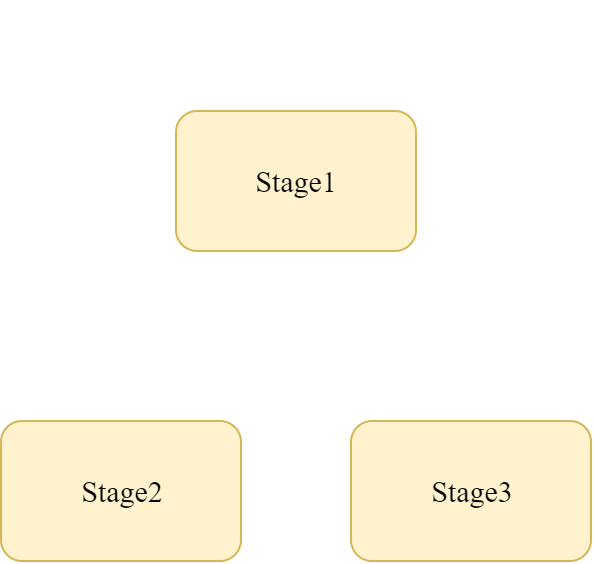

The diagram above was exported from draw.io. Its source (the exported page's mxGraphModel, read from the mxfile embedded in the PNG):
<mxGraphModel dx="853" dy="442" grid="1" gridSize="10" guides="1" tooltips="1" connect="1" arrows="1" fold="1" page="1" pageScale="1" pageWidth="827" pageHeight="1169" background="#333333" math="0" shadow="0">
  <root>
    <mxCell id="0" />
    <mxCell id="1" parent="0" />
    <mxCell id="z-5OFvdb_FXKRM9aPzmK-20" value="" style="rounded=1;whiteSpace=wrap;html=1;gradientColor=none;fillColor=none;strokeColor=#FFFFFF;" parent="1" vertex="1">
      <mxGeometry x="85" y="180" width="295" height="180" as="geometry" />
    </mxCell>
    <mxCell id="z-5OFvdb_FXKRM9aPzmK-30" value="&lt;font color=&quot;#ffffff&quot; face=&quot;Times New Roman&quot;&gt;&lt;span style=&quot;font-size: 15px&quot;&gt;RM Queue&lt;/span&gt;&lt;/font&gt;" style="text;html=1;align=center;verticalAlign=middle;whiteSpace=wrap;rounded=0;" parent="1" vertex="1">
      <mxGeometry x="120" y="200" width="40" height="20" as="geometry" />
    </mxCell>
    <mxCell id="c0JeDfrUctsTDAlnJYVp-24" value="&lt;font face=&quot;Times New Roman&quot;&gt;&lt;span style=&quot;font-size: 15px&quot;&gt;Stage1&lt;/span&gt;&lt;/font&gt;" style="rounded=1;whiteSpace=wrap;html=1;fillColor=#fff2cc;strokeColor=#d6b656;spacing=-1;" vertex="1" parent="1">
      <mxGeometry x="172.5" y="235" width="120" height="70" as="geometry" />
    </mxCell>
    <mxCell id="c0JeDfrUctsTDAlnJYVp-27" value="&lt;font face=&quot;Times New Roman&quot;&gt;&lt;span style=&quot;font-size: 15px&quot;&gt;Stage2&lt;br&gt;&lt;/span&gt;&lt;/font&gt;" style="rounded=1;whiteSpace=wrap;html=1;fillColor=#fff2cc;strokeColor=#d6b656;spacing=-1;" vertex="1" parent="1">
      <mxGeometry x="85" y="390" width="120" height="70" as="geometry" />
    </mxCell>
    <mxCell id="c0JeDfrUctsTDAlnJYVp-28" value="&lt;font face=&quot;Times New Roman&quot;&gt;&lt;span style=&quot;font-size: 15px&quot;&gt;Stage3&lt;/span&gt;&lt;/font&gt;" style="rounded=1;whiteSpace=wrap;html=1;fillColor=#fff2cc;strokeColor=#d6b656;spacing=-1;" vertex="1" parent="1">
      <mxGeometry x="260" y="390" width="120" height="70" as="geometry" />
    </mxCell>
  </root>
</mxGraphModel>